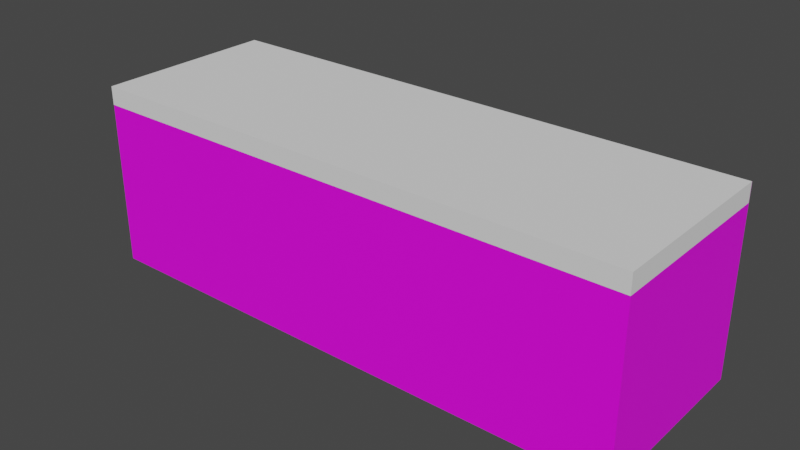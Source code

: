 # Source: tla_hodnik.blend  (saved by Blender 3.4.6; exported with 4.5.12 LTS)
import bpy
from mathutils import Matrix  # noqa: F401  (used for matrix-valued properties, if any)

bpy.ops.wm.read_factory_settings(use_empty=True)
scene = bpy.context.scene
scene.name = 'Scene'

# ---- collections
col_collection = bpy.data.collections.new('Collection'); scene.collection.children.link(col_collection)

# ---- images (referenced by path relative to the original .blend; pixels are not part of the script)
import os
ASSET_DIR = os.environ.get("B2B_ASSET_DIR", "")  # directory of the original .blend (textures are referenced by path, not embedded)
HERE = os.path.dirname(os.path.abspath(__file__))  # packed textures are extracted next to this script under _unpacked/

def load_image(name, relpath, width, height, colorspace="sRGB"):
    """Load a texture the original file referenced (path relative to the .blend, or extracted next to this script)."""
    p = next((c for c in (os.path.join(HERE, relpath), os.path.join(ASSET_DIR, relpath)) if relpath and os.path.exists(c)), "")
    if p:
        img = bpy.data.images.load(p, check_existing=True)
        img.name = name
    else:  # same state as the original file: an image datablock whose file is absent (Cycles renders it pink)
        img = bpy.data.images.new(name, width, height)
        img.source = "FILE"
        img.filepath = "//" + (relpath or name)
    img.colorspace_settings.name = colorspace
    return img
img_tekstura_tla_hodnik1_png = load_image('tekstura_tla_hodnik1.png', 'teksture/tekstura_tla_hodnik1.png', 1024, 1024, 'sRGB')

# ---- materials (node trees are filled in below, after node groups)
mat_material_002 = bpy.data.materials.new('Material.002')
mat_material_002.use_transparent_shadow = False

# ---- material node trees
mat_material_002.use_nodes = True; mat_material_002.node_tree.nodes.clear()
_N = mat_material_002.node_tree.nodes; _L = mat_material_002.node_tree.links
n0 = _N.new('ShaderNodeBsdfPrincipled'); n0.name = 'Principled BSDF'; n0.location = (10, 300)
n0.distribution = 'GGX'
n0.subsurface_method = 'RANDOM_WALK_SKIN'
n0.inputs[3].default_value = 1.45
n0.inputs[27].default_value = (0.0, 0.0, 0.0, 1.0)
n0.inputs[28].default_value = 1.0
n1 = _N.new('ShaderNodeOutputMaterial'); n1.name = 'Material Output'; n1.location = (300, 300)
n2 = _N.new('ShaderNodeTexImage'); n2.name = 'Image Texture'; n2.location = (-280, 280)
n2.image = img_tekstura_tla_hodnik1_png
_L.new(n0.outputs[0], n1.inputs[0])
_L.new(n2.outputs[0], n0.inputs[0])
n1.is_active_output = True

# ---- world
world_world = bpy.data.worlds.new('World'); scene.world = world_world
world_world.use_nodes = True; world_world.node_tree.nodes.clear()
_N = world_world.node_tree.nodes; _L = world_world.node_tree.links
n0 = _N.new('ShaderNodeOutputWorld'); n0.name = 'World Output'; n0.location = (300, 300)
n1 = _N.new('ShaderNodeBackground'); n1.name = 'Background'; n1.location = (10, 300)
n1.inputs[0].default_value = (0.05088, 0.05088, 0.05088, 1.0)
_L.new(n1.outputs[0], n0.inputs[0])
n0.is_active_output = True
world_world.color = (0.05088, 0.05088, 0.05088)
world_world.use_sun_shadow = False
world_world.sun_shadow_jitter_overblur = 0.0

# ---- meshes
me_cube_009 = bpy.data.meshes.new('Cube.009')
me_cube_009.from_pydata([(-1.0, -1.0, -1.0), (-1.0, -1.0, 1.0), (-1.0, 1.0, -1.0), (-1.0, 1.0, 1.0), (1.0, -1.0, -1.0), (1.0, -1.0, 1.0), (1.0, 1.0, -1.0), (1.0, 1.0, 1.0)], [], [(0, 1, 3, 2), (2, 3, 7, 6), (6, 7, 5, 4), (4, 5, 1, 0), (2, 6, 4, 0), (7, 3, 1, 5)])
_uv = me_cube_009.uv_layers.new(name='UVMap')
_uv.uv.foreach_set('vector', [0.03364, 0.7418, 0.2725, 0.7418, 0.2726, 0.9807, 0.03366, 0.9807, 0.2367, 0.008222, 0.2367, 0.1878, 0.7755, 0.1878, 0.7755, 0.008222, 0.7889, 0.00485, 0.7889, 0.1844, 0.9685, 0.1844, 0.9685, 0.00485, 0.994, 0.4994, 0.994, 0.739, 0.275, 0.739, 0.275, 0.4994, 0.2325, 0.3848, 0.7855, 0.3848, 0.7855, 0.2005, 0.2325, 0.2005, 0.9908, 0.9811, 0.2741, 0.9811, 0.2741, 0.7422, 0.9908, 0.7422])
me_cube_009.materials.append(mat_material_002)
me_cube_009.update()
me_cube_010 = bpy.data.meshes.new('Cube.010')
me_cube_010.from_pydata([(-1.0, -1.0, -1.0), (-1.0, -1.0, 1.0), (-1.0, 1.0, -1.0), (-1.0, 1.0, 1.0), (1.0, -1.0, -1.0), (1.0, -1.0, 1.0), (1.0, 1.0, -1.0), (1.0, 1.0, 1.0)], [], [(0, 1, 3, 2), (2, 3, 7, 6), (6, 7, 5, 4), (4, 5, 1, 0), (2, 6, 4, 0), (7, 3, 1, 5)])
_uv = me_cube_010.uv_layers.new(name='UVMap')
_uv.uv.foreach_set('vector', [0.375, 0.0, 0.625, 0.0, 0.625, 0.25, 0.375, 0.25, 0.375, 0.25, 0.625, 0.25, 0.625, 0.5, 0.375, 0.5, 0.375, 0.5, 0.625, 0.5, 0.625, 0.75, 0.375, 0.75, 0.375, 0.75, 0.625, 0.75, 0.625, 1.0, 0.375, 1.0, 0.125, 0.5, 0.375, 0.5, 0.375, 0.75, 0.125, 0.75, 0.625, 0.5, 0.875, 0.5, 0.875, 0.75, 0.625, 0.75])
me_cube_010.update()

# ---- objects
ob_cube = bpy.data.objects.new('Cube', me_cube_009)
ob_cube_001 = bpy.data.objects.new('Cube.001', me_cube_010)

# ---- transforms, parenting, visibility, modifiers, constraints
ob_cube.location = (-20.08, -6.665, -10.03)
ob_cube.scale = (30.0, 10.0, 10.0)
ob_cube_001.parent = ob_cube
ob_cube_001.matrix_parent_inverse = Matrix(((0.03333, -0.0, 0.0, 0.6694), (-0.0, 0.1, -0.0, 0.6665), (-0.0, -0.0, 0.1, 1.003), (-0.0, 0.0, -0.0, 1.0)))
ob_cube_001.location = (-20.08, -6.703, -1.002)
ob_cube_001.scale = (30.0, 10.0, 1.0)

# ---- collection membership
col_collection.objects.link(ob_cube)
col_collection.objects.link(ob_cube_001)

# ---- scene / render settings (as saved in the file)
scene.frame_start = 1; scene.frame_end = 250; scene.frame_set(1)
scene.render.engine = 'BLENDER_EEVEE_NEXT'
scene.cycles.sampling_pattern = 'TABULATED_SOBOL'
scene.cycles.use_light_tree = False
scene.view_settings.view_transform = 'Filmic'
bpy.context.view_layer.update()

# ---- added for rendering (the .blend has no active camera and no usable light): camera, sun
cam_auto = bpy.data.cameras.new('AutoCamera')
cam_auto.lens = 50.0
cam_auto.sensor_width = 36.0
cam_auto.clip_end = 1077.4
ob_auto_camera = bpy.data.objects.new('AutoCamera', cam_auto)
scene.collection.objects.link(ob_auto_camera)
ob_auto_camera.location = (41.308, -80.3529, 39.0965)
ob_auto_camera.rotation_euler = (1.09748, -7.21219e-08, 0.694738)
scene.camera = ob_auto_camera
light_auto_sun = bpy.data.lights.new('AutoSun', 'SUN')
light_auto_sun.energy = 3.0
light_auto_sun.angle = 0.0523599
ob_auto_sun = bpy.data.objects.new('AutoSun', light_auto_sun)
scene.collection.objects.link(ob_auto_sun)
ob_auto_sun.rotation_euler = (0.872665, 0.174533, 0.523599)
bpy.context.view_layer.update()
